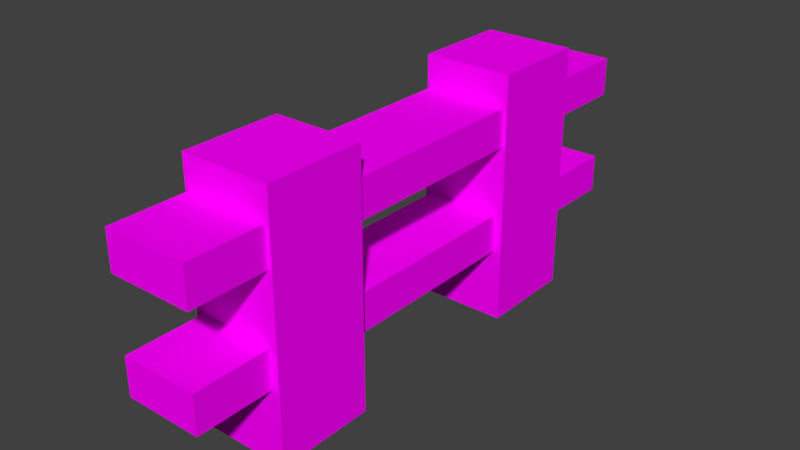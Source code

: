 # Source: Fence.blend  (saved by Blender 2.78.0; exported with 4.5.12 LTS)
import bpy
from mathutils import Matrix  # noqa: F401  (used for matrix-valued properties, if any)

bpy.ops.wm.read_factory_settings(use_empty=True)
scene = bpy.context.scene
scene.name = 'Scene'

# ---- collections
col_collection_1 = bpy.data.collections.new('Collection 1'); scene.collection.children.link(col_collection_1)

# ---- images (referenced by path relative to the original .blend; pixels are not part of the script)
import os
ASSET_DIR = os.environ.get("B2B_ASSET_DIR", "")  # directory of the original .blend (textures are referenced by path, not embedded)
HERE = os.path.dirname(os.path.abspath(__file__))  # packed textures are extracted next to this script under _unpacked/

def load_image(name, relpath, width, height, colorspace="sRGB"):
    """Load a texture the original file referenced (path relative to the .blend, or extracted next to this script)."""
    p = next((c for c in (os.path.join(HERE, relpath), os.path.join(ASSET_DIR, relpath)) if relpath and os.path.exists(c)), "")
    if p:
        img = bpy.data.images.load(p, check_existing=True)
        img.name = name
    else:  # same state as the original file: an image datablock whose file is absent (Cycles renders it pink)
        img = bpy.data.images.new(name, width, height)
        img.source = "FILE"
        img.filepath = "//" + (relpath or name)
    img.colorspace_settings.name = colorspace
    return img
img_fence_png = load_image('Fence.png', 'Fence.png', 1024, 1024, 'sRGB')

# ---- materials (node trees are filled in below, after node groups)
mat_fence = bpy.data.materials.new('Fence')
mat_fence.alpha_threshold = 0.0
mat_fence.roughness = 0.5

# ---- material node trees
mat_fence.use_nodes = True; mat_fence.node_tree.nodes.clear()
_N = mat_fence.node_tree.nodes; _L = mat_fence.node_tree.links
n0 = _N.new('ShaderNodeOutputMaterial'); n0.name = 'Material Output'; n0.location = (300, 300)
n1 = _N.new('ShaderNodeBsdfDiffuse'); n1.name = 'Diffuse BSDF'; n1.location = (10, 300)
n2 = _N.new('ShaderNodeTexImage'); n2.name = 'Image Texture'; n2.location = (-180, 300)
n2.width = 140
n2.image = img_fence_png
_L.new(n1.outputs[0], n0.inputs[0])
_L.new(n2.outputs[0], n1.inputs[0])
n0.is_active_output = True

# ---- world
world_world = bpy.data.worlds.new('World'); scene.world = world_world
world_world.color = (0.05088, 0.05088, 0.05088)
world_world.use_sun_shadow = False
world_world.sun_shadow_jitter_overblur = 0.0
world_world.cycles.sampling_method = 'MANUAL'

# ---- meshes
me_cube_001 = bpy.data.meshes.new('Cube.001')
me_cube_001.from_pydata([(-0.3075, -1.505, -1.0), (-0.3075, -1.505, 1.0), (-0.3075, -0.7187, -1.0), (-0.3075, -0.7187, 1.0), (0.4141, -1.505, -1.0), (0.4141, -1.505, 1.0), (0.4141, -0.7187, -1.0), (0.4141, -0.7187, 1.0), (-0.3075, 0.8406, -1.0), (-0.3075, 0.8406, 1.0), (-0.3075, 1.627, -1.0), (-0.3075, 1.627, 1.0), (0.4141, 0.8406, -1.0), (0.4141, 0.8406, 1.0), (0.4141, 1.627, -1.0), (0.4141, 1.627, 1.0), (0.3824, -2.112, 0.7428), (0.3824, 2.279, 0.7428), (-0.2867, -2.112, 0.7428), (-0.2867, 2.279, 0.7428), (0.3824, -2.112, 0.4387), (0.3824, 2.279, 0.4387), (-0.2867, -2.112, 0.4387), (-0.2867, 2.279, 0.4387), (0.3504, -2.112, -0.1184), (0.3504, 2.279, -0.1184), (-0.2629, -2.112, -0.1184), (-0.2629, 2.279, -0.1184), (0.3504, -2.112, -0.4224), (0.3504, 2.279, -0.4224), (-0.2629, -2.112, -0.4224), (-0.2629, 2.279, -0.4224)], [], [(0, 1, 3, 2), (2, 3, 7, 6), (6, 7, 5, 4), (4, 5, 1, 0), (2, 6, 4, 0), (7, 3, 1, 5), (8, 9, 11, 10), (10, 11, 15, 14), (14, 15, 13, 12), (12, 13, 9, 8), (10, 14, 12, 8), (15, 11, 9, 13), (16, 17, 19, 18), (18, 19, 23, 22), (22, 23, 21, 20), (20, 21, 17, 16), (18, 22, 20, 16), (23, 19, 17, 21), (24, 25, 27, 26), (26, 27, 31, 30), (30, 31, 29, 28), (28, 29, 25, 24), (26, 30, 28, 24), (31, 27, 25, 29)])
me_cube_001.materials.append(mat_fence)
me_cube_001.use_remesh_preserve_volume = False
me_cube_001.use_remesh_preserve_attributes = False
me_cube_001.use_mirror_vertex_groups = False
me_cube_001.update()

# ---- objects
ob_fence = bpy.data.objects.new('Fence', me_cube_001)

# ---- transforms, parenting, visibility, modifiers, constraints
ob_fence.location = (0.0, 0.0, 0.0)
ob_fence.lineart.crease_threshold = 0.0

# ---- collection membership
col_collection_1.objects.link(ob_fence)

# ---- scene / render settings (as saved in the file)
scene.frame_start = 1; scene.frame_end = 250; scene.frame_set(1)
scene.render.engine = 'CYCLES'
scene.render.resolution_percentage = 50
scene.render.dither_intensity = 0.0
scene.cycles.use_denoising = False
scene.cycles.samples = 128
scene.cycles.sampling_pattern = 'TABULATED_SOBOL'
scene.cycles.light_sampling_threshold = 0.0
scene.cycles.use_adaptive_sampling = False
scene.cycles.use_light_tree = False
scene.cycles.blur_glossy = 0.0
scene.cycles.sample_clamp_indirect = 0.0
scene.view_settings.view_transform = 'Standard'
bpy.context.view_layer.update()

# ---- added for rendering (the .blend has no active camera and no usable light): camera, sun
cam_auto = bpy.data.cameras.new('AutoCamera')
cam_auto.lens = 50.0
cam_auto.sensor_width = 36.0
cam_auto.clip_end = 1000.0
ob_auto_camera = bpy.data.objects.new('AutoCamera', cam_auto)
scene.collection.objects.link(ob_auto_camera)
ob_auto_camera.location = (4.5673, -5.33316, 3.61117)
ob_auto_camera.rotation_euler = (1.09748, -7.21219e-08, 0.694738)
scene.camera = ob_auto_camera
light_auto_sun = bpy.data.lights.new('AutoSun', 'SUN')
light_auto_sun.energy = 3.0
light_auto_sun.angle = 0.0523599
ob_auto_sun = bpy.data.objects.new('AutoSun', light_auto_sun)
scene.collection.objects.link(ob_auto_sun)
ob_auto_sun.rotation_euler = (0.872665, 0.174533, 0.523599)
bpy.context.view_layer.update()
